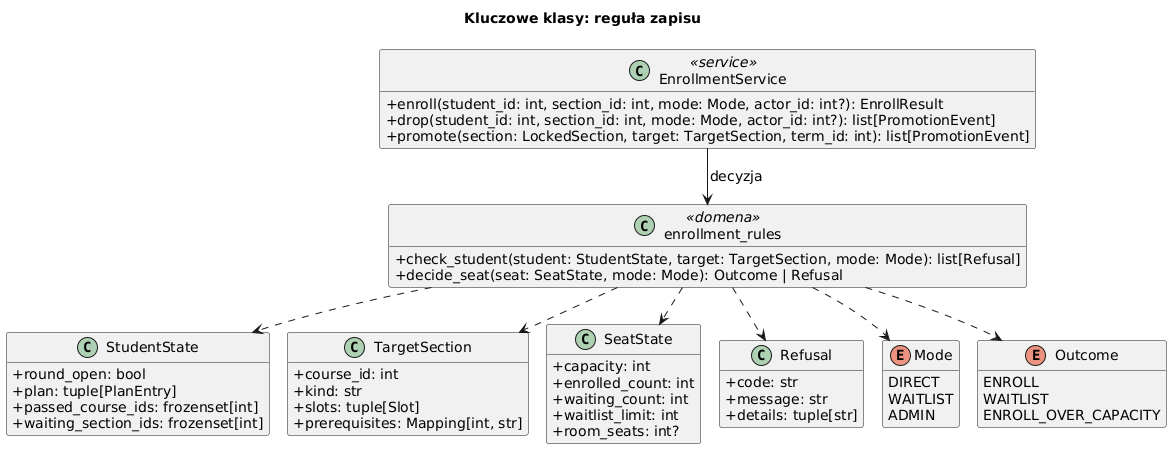

The diagram above was rendered by PlantUML. Its source (embedded in the PNG):
@startuml klasy_skrot
!pragma layout smetana
title Kluczowe klasy: reguła zapisu
skinparam shadowing false
skinparam classAttributeIconSize 0
skinparam defaultFontSize 14
hide empty members

class EnrollmentService <<service>> {
  + enroll(student_id: int, section_id: int, mode: Mode, actor_id: int?): EnrollResult
  + drop(student_id: int, section_id: int, mode: Mode, actor_id: int?): list[PromotionEvent]
  + promote(section: LockedSection, target: TargetSection, term_id: int): list[PromotionEvent]
}
class enrollment_rules <<domena>> {
  + check_student(student: StudentState, target: TargetSection, mode: Mode): list[Refusal]
  + decide_seat(seat: SeatState, mode: Mode): Outcome | Refusal
}
class StudentState {
  + round_open: bool
  + plan: tuple[PlanEntry]
  + passed_course_ids: frozenset[int]
  + waiting_section_ids: frozenset[int]
}
class TargetSection {
  + course_id: int
  + kind: str
  + slots: tuple[Slot]
  + prerequisites: Mapping[int, str]
}
class SeatState {
  + capacity: int
  + enrolled_count: int
  + waiting_count: int
  + waitlist_limit: int
  + room_seats: int?
}
class Refusal {
  + code: str
  + message: str
  + details: tuple[str]
}
enum Mode {
  DIRECT
  WAITLIST
  ADMIN
}
enum Outcome {
  ENROLL
  WAITLIST
  ENROLL_OVER_CAPACITY
}

EnrollmentService --> enrollment_rules : decyzja
enrollment_rules ..> StudentState
enrollment_rules ..> TargetSection
enrollment_rules ..> SeatState
enrollment_rules ..> Refusal
enrollment_rules ..> Outcome
enrollment_rules ..> Mode
@enduml